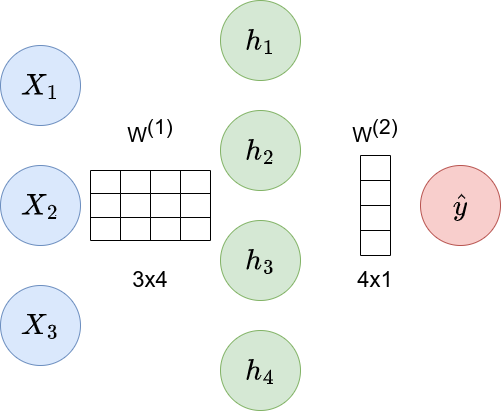

The diagram above was exported from draw.io. Its source (the exported page's mxGraphModel, read from the mxfile embedded in the PNG):
<mxGraphModel dx="794" dy="846" grid="1" gridSize="10" guides="1" tooltips="1" connect="1" arrows="1" fold="1" page="1" pageScale="1" pageWidth="827" pageHeight="1169" math="1" shadow="0">
  <root>
    <mxCell id="0" />
    <mxCell id="1" parent="0" />
    <mxCell id="SSRPYlpRlPvuIKauopP6-2" value="$$X_1$$" style="ellipse;whiteSpace=wrap;html=1;aspect=fixed;fillColor=#dae8fc;strokeColor=#6c8ebf;fontSize=25;fontStyle=0" parent="1" vertex="1">
      <mxGeometry x="170" y="140" width="80" height="80" as="geometry" />
    </mxCell>
    <mxCell id="SSRPYlpRlPvuIKauopP6-3" value="$$X_2$$" style="ellipse;whiteSpace=wrap;html=1;aspect=fixed;fillColor=#dae8fc;strokeColor=#6c8ebf;fontSize=25;fontStyle=0" parent="1" vertex="1">
      <mxGeometry x="170" y="260" width="80" height="80" as="geometry" />
    </mxCell>
    <mxCell id="SSRPYlpRlPvuIKauopP6-4" value="$$X_3$$" style="ellipse;whiteSpace=wrap;html=1;aspect=fixed;fillColor=#dae8fc;strokeColor=#6c8ebf;fontSize=25;fontStyle=0" parent="1" vertex="1">
      <mxGeometry x="170" y="380" width="80" height="80" as="geometry" />
    </mxCell>
    <mxCell id="SSRPYlpRlPvuIKauopP6-8" value="$$\hat{y}$$" style="ellipse;whiteSpace=wrap;html=1;aspect=fixed;fontSize=25;fontStyle=0;fillColor=#f8cecc;strokeColor=#b85450;" parent="1" vertex="1">
      <mxGeometry x="590" y="260" width="80" height="80" as="geometry" />
    </mxCell>
    <mxCell id="k2DFWrHCj1K7ufjF2GtV-1" value="$$h_1$$" style="ellipse;whiteSpace=wrap;html=1;aspect=fixed;fillColor=#d5e8d4;strokeColor=#82b366;fontSize=25;fontStyle=0" parent="1" vertex="1">
      <mxGeometry x="390" y="95" width="80" height="80" as="geometry" />
    </mxCell>
    <mxCell id="k2DFWrHCj1K7ufjF2GtV-2" value="$$h_2$$" style="ellipse;whiteSpace=wrap;html=1;aspect=fixed;fillColor=#d5e8d4;strokeColor=#82b366;fontSize=25;fontStyle=0" parent="1" vertex="1">
      <mxGeometry x="390" y="205" width="80" height="80" as="geometry" />
    </mxCell>
    <mxCell id="k2DFWrHCj1K7ufjF2GtV-3" value="$$h_3$$" style="ellipse;whiteSpace=wrap;html=1;aspect=fixed;fillColor=#d5e8d4;strokeColor=#82b366;fontSize=25;fontStyle=0" parent="1" vertex="1">
      <mxGeometry x="390" y="315" width="80" height="80" as="geometry" />
    </mxCell>
    <mxCell id="k2DFWrHCj1K7ufjF2GtV-4" value="$$h_4$$" style="ellipse;whiteSpace=wrap;html=1;aspect=fixed;fillColor=#d5e8d4;strokeColor=#82b366;fontSize=25;fontStyle=0" parent="1" vertex="1">
      <mxGeometry x="390" y="425" width="80" height="80" as="geometry" />
    </mxCell>
    <mxCell id="nBvyrXbyzpC2wduHmrQr-1" value="W&lt;span style=&quot;font-size: 21px;&quot;&gt;&lt;sup style=&quot;font-size: 21px;&quot;&gt;(1)&lt;/sup&gt;&lt;/span&gt;" style="text;strokeColor=none;align=center;fillColor=none;html=1;verticalAlign=middle;whiteSpace=wrap;rounded=0;fontSize=21;" vertex="1" parent="1">
      <mxGeometry x="290" y="210" width="60" height="30" as="geometry" />
    </mxCell>
    <mxCell id="nBvyrXbyzpC2wduHmrQr-2" value="W&lt;span style=&quot;font-size: 21px;&quot;&gt;&lt;sup style=&quot;font-size: 21px;&quot;&gt;(2)&lt;/sup&gt;&lt;/span&gt;" style="text;strokeColor=none;align=center;fillColor=none;html=1;verticalAlign=middle;whiteSpace=wrap;rounded=0;fontSize=21;" vertex="1" parent="1">
      <mxGeometry x="515" y="210" width="60" height="30" as="geometry" />
    </mxCell>
    <mxCell id="nBvyrXbyzpC2wduHmrQr-43" value="" style="shape=partialRectangle;html=1;whiteSpace=wrap;connectable=0;strokeColor=inherit;overflow=hidden;fillColor=none;top=0;left=0;bottom=0;right=0;pointerEvents=1;fontSize=16;" vertex="1" parent="1">
      <mxGeometry x="318" y="320" width="28" height="20" as="geometry">
        <mxRectangle width="28" height="20" as="alternateBounds" />
      </mxGeometry>
    </mxCell>
    <mxCell id="nBvyrXbyzpC2wduHmrQr-44" value="" style="shape=table;startSize=0;container=1;collapsible=0;childLayout=tableLayout;" vertex="1" parent="1">
      <mxGeometry x="260" y="265" width="120" height="70" as="geometry" />
    </mxCell>
    <mxCell id="nBvyrXbyzpC2wduHmrQr-45" value="" style="shape=tableRow;horizontal=0;startSize=0;swimlaneHead=0;swimlaneBody=0;strokeColor=inherit;top=0;left=0;bottom=0;right=0;collapsible=0;dropTarget=0;fillColor=none;points=[[0,0.5],[1,0.5]];portConstraint=eastwest;" vertex="1" parent="nBvyrXbyzpC2wduHmrQr-44">
      <mxGeometry width="120" height="23" as="geometry" />
    </mxCell>
    <mxCell id="nBvyrXbyzpC2wduHmrQr-46" value="" style="shape=partialRectangle;html=1;whiteSpace=wrap;connectable=0;strokeColor=inherit;overflow=hidden;fillColor=none;top=0;left=0;bottom=0;right=0;pointerEvents=1;" vertex="1" parent="nBvyrXbyzpC2wduHmrQr-45">
      <mxGeometry width="30" height="23" as="geometry">
        <mxRectangle width="30" height="23" as="alternateBounds" />
      </mxGeometry>
    </mxCell>
    <mxCell id="nBvyrXbyzpC2wduHmrQr-47" value="" style="shape=partialRectangle;html=1;whiteSpace=wrap;connectable=0;strokeColor=inherit;overflow=hidden;fillColor=none;top=0;left=0;bottom=0;right=0;pointerEvents=1;" vertex="1" parent="nBvyrXbyzpC2wduHmrQr-45">
      <mxGeometry x="30" width="30" height="23" as="geometry">
        <mxRectangle width="30" height="23" as="alternateBounds" />
      </mxGeometry>
    </mxCell>
    <mxCell id="nBvyrXbyzpC2wduHmrQr-48" value="" style="shape=partialRectangle;html=1;whiteSpace=wrap;connectable=0;strokeColor=inherit;overflow=hidden;fillColor=none;top=0;left=0;bottom=0;right=0;pointerEvents=1;" vertex="1" parent="nBvyrXbyzpC2wduHmrQr-45">
      <mxGeometry x="60" width="30" height="23" as="geometry">
        <mxRectangle width="30" height="23" as="alternateBounds" />
      </mxGeometry>
    </mxCell>
    <mxCell id="nBvyrXbyzpC2wduHmrQr-49" value="" style="shape=partialRectangle;html=1;whiteSpace=wrap;connectable=0;strokeColor=inherit;overflow=hidden;fillColor=none;top=0;left=0;bottom=0;right=0;pointerEvents=1;" vertex="1" parent="nBvyrXbyzpC2wduHmrQr-45">
      <mxGeometry x="90" width="30" height="23" as="geometry">
        <mxRectangle width="30" height="23" as="alternateBounds" />
      </mxGeometry>
    </mxCell>
    <mxCell id="nBvyrXbyzpC2wduHmrQr-50" value="" style="shape=tableRow;horizontal=0;startSize=0;swimlaneHead=0;swimlaneBody=0;strokeColor=inherit;top=0;left=0;bottom=0;right=0;collapsible=0;dropTarget=0;fillColor=none;points=[[0,0.5],[1,0.5]];portConstraint=eastwest;" vertex="1" parent="nBvyrXbyzpC2wduHmrQr-44">
      <mxGeometry y="23" width="120" height="24" as="geometry" />
    </mxCell>
    <mxCell id="nBvyrXbyzpC2wduHmrQr-51" value="" style="shape=partialRectangle;html=1;whiteSpace=wrap;connectable=0;strokeColor=inherit;overflow=hidden;fillColor=none;top=0;left=0;bottom=0;right=0;pointerEvents=1;" vertex="1" parent="nBvyrXbyzpC2wduHmrQr-50">
      <mxGeometry width="30" height="24" as="geometry">
        <mxRectangle width="30" height="24" as="alternateBounds" />
      </mxGeometry>
    </mxCell>
    <mxCell id="nBvyrXbyzpC2wduHmrQr-52" value="" style="shape=partialRectangle;html=1;whiteSpace=wrap;connectable=0;strokeColor=inherit;overflow=hidden;fillColor=none;top=0;left=0;bottom=0;right=0;pointerEvents=1;" vertex="1" parent="nBvyrXbyzpC2wduHmrQr-50">
      <mxGeometry x="30" width="30" height="24" as="geometry">
        <mxRectangle width="30" height="24" as="alternateBounds" />
      </mxGeometry>
    </mxCell>
    <mxCell id="nBvyrXbyzpC2wduHmrQr-53" value="" style="shape=partialRectangle;html=1;whiteSpace=wrap;connectable=0;strokeColor=inherit;overflow=hidden;fillColor=none;top=0;left=0;bottom=0;right=0;pointerEvents=1;" vertex="1" parent="nBvyrXbyzpC2wduHmrQr-50">
      <mxGeometry x="60" width="30" height="24" as="geometry">
        <mxRectangle width="30" height="24" as="alternateBounds" />
      </mxGeometry>
    </mxCell>
    <mxCell id="nBvyrXbyzpC2wduHmrQr-54" value="" style="shape=partialRectangle;html=1;whiteSpace=wrap;connectable=0;strokeColor=inherit;overflow=hidden;fillColor=none;top=0;left=0;bottom=0;right=0;pointerEvents=1;" vertex="1" parent="nBvyrXbyzpC2wduHmrQr-50">
      <mxGeometry x="90" width="30" height="24" as="geometry">
        <mxRectangle width="30" height="24" as="alternateBounds" />
      </mxGeometry>
    </mxCell>
    <mxCell id="nBvyrXbyzpC2wduHmrQr-55" value="" style="shape=tableRow;horizontal=0;startSize=0;swimlaneHead=0;swimlaneBody=0;strokeColor=inherit;top=0;left=0;bottom=0;right=0;collapsible=0;dropTarget=0;fillColor=none;points=[[0,0.5],[1,0.5]];portConstraint=eastwest;" vertex="1" parent="nBvyrXbyzpC2wduHmrQr-44">
      <mxGeometry y="47" width="120" height="23" as="geometry" />
    </mxCell>
    <mxCell id="nBvyrXbyzpC2wduHmrQr-56" value="" style="shape=partialRectangle;html=1;whiteSpace=wrap;connectable=0;strokeColor=inherit;overflow=hidden;fillColor=none;top=0;left=0;bottom=0;right=0;pointerEvents=1;" vertex="1" parent="nBvyrXbyzpC2wduHmrQr-55">
      <mxGeometry width="30" height="23" as="geometry">
        <mxRectangle width="30" height="23" as="alternateBounds" />
      </mxGeometry>
    </mxCell>
    <mxCell id="nBvyrXbyzpC2wduHmrQr-57" value="" style="shape=partialRectangle;html=1;whiteSpace=wrap;connectable=0;strokeColor=inherit;overflow=hidden;fillColor=none;top=0;left=0;bottom=0;right=0;pointerEvents=1;" vertex="1" parent="nBvyrXbyzpC2wduHmrQr-55">
      <mxGeometry x="30" width="30" height="23" as="geometry">
        <mxRectangle width="30" height="23" as="alternateBounds" />
      </mxGeometry>
    </mxCell>
    <mxCell id="nBvyrXbyzpC2wduHmrQr-58" value="" style="shape=partialRectangle;html=1;whiteSpace=wrap;connectable=0;strokeColor=inherit;overflow=hidden;fillColor=none;top=0;left=0;bottom=0;right=0;pointerEvents=1;" vertex="1" parent="nBvyrXbyzpC2wduHmrQr-55">
      <mxGeometry x="60" width="30" height="23" as="geometry">
        <mxRectangle width="30" height="23" as="alternateBounds" />
      </mxGeometry>
    </mxCell>
    <mxCell id="nBvyrXbyzpC2wduHmrQr-59" value="" style="shape=partialRectangle;html=1;whiteSpace=wrap;connectable=0;strokeColor=inherit;overflow=hidden;fillColor=none;top=0;left=0;bottom=0;right=0;pointerEvents=1;" vertex="1" parent="nBvyrXbyzpC2wduHmrQr-55">
      <mxGeometry x="90" width="30" height="23" as="geometry">
        <mxRectangle width="30" height="23" as="alternateBounds" />
      </mxGeometry>
    </mxCell>
    <mxCell id="nBvyrXbyzpC2wduHmrQr-60" value="" style="shape=table;startSize=0;container=1;collapsible=0;childLayout=tableLayout;" vertex="1" parent="1">
      <mxGeometry x="530" y="250" width="30" height="100" as="geometry" />
    </mxCell>
    <mxCell id="nBvyrXbyzpC2wduHmrQr-61" value="" style="shape=tableRow;horizontal=0;startSize=0;swimlaneHead=0;swimlaneBody=0;strokeColor=inherit;top=0;left=0;bottom=0;right=0;collapsible=0;dropTarget=0;fillColor=none;points=[[0,0.5],[1,0.5]];portConstraint=eastwest;" vertex="1" parent="nBvyrXbyzpC2wduHmrQr-60">
      <mxGeometry width="30" height="25" as="geometry" />
    </mxCell>
    <mxCell id="nBvyrXbyzpC2wduHmrQr-62" value="" style="shape=partialRectangle;html=1;whiteSpace=wrap;connectable=0;strokeColor=inherit;overflow=hidden;fillColor=none;top=0;left=0;bottom=0;right=0;pointerEvents=1;" vertex="1" parent="nBvyrXbyzpC2wduHmrQr-61">
      <mxGeometry width="30" height="25" as="geometry">
        <mxRectangle width="30" height="25" as="alternateBounds" />
      </mxGeometry>
    </mxCell>
    <mxCell id="nBvyrXbyzpC2wduHmrQr-63" value="" style="shape=tableRow;horizontal=0;startSize=0;swimlaneHead=0;swimlaneBody=0;strokeColor=inherit;top=0;left=0;bottom=0;right=0;collapsible=0;dropTarget=0;fillColor=none;points=[[0,0.5],[1,0.5]];portConstraint=eastwest;" vertex="1" parent="nBvyrXbyzpC2wduHmrQr-60">
      <mxGeometry y="25" width="30" height="25" as="geometry" />
    </mxCell>
    <mxCell id="nBvyrXbyzpC2wduHmrQr-64" value="" style="shape=partialRectangle;html=1;whiteSpace=wrap;connectable=0;strokeColor=inherit;overflow=hidden;fillColor=none;top=0;left=0;bottom=0;right=0;pointerEvents=1;" vertex="1" parent="nBvyrXbyzpC2wduHmrQr-63">
      <mxGeometry width="30" height="25" as="geometry">
        <mxRectangle width="30" height="25" as="alternateBounds" />
      </mxGeometry>
    </mxCell>
    <mxCell id="nBvyrXbyzpC2wduHmrQr-65" value="" style="shape=tableRow;horizontal=0;startSize=0;swimlaneHead=0;swimlaneBody=0;strokeColor=inherit;top=0;left=0;bottom=0;right=0;collapsible=0;dropTarget=0;fillColor=none;points=[[0,0.5],[1,0.5]];portConstraint=eastwest;" vertex="1" parent="nBvyrXbyzpC2wduHmrQr-60">
      <mxGeometry y="50" width="30" height="25" as="geometry" />
    </mxCell>
    <mxCell id="nBvyrXbyzpC2wduHmrQr-66" value="" style="shape=partialRectangle;html=1;whiteSpace=wrap;connectable=0;strokeColor=inherit;overflow=hidden;fillColor=none;top=0;left=0;bottom=0;right=0;pointerEvents=1;" vertex="1" parent="nBvyrXbyzpC2wduHmrQr-65">
      <mxGeometry width="30" height="25" as="geometry">
        <mxRectangle width="30" height="25" as="alternateBounds" />
      </mxGeometry>
    </mxCell>
    <mxCell id="nBvyrXbyzpC2wduHmrQr-67" value="" style="shape=tableRow;horizontal=0;startSize=0;swimlaneHead=0;swimlaneBody=0;strokeColor=inherit;top=0;left=0;bottom=0;right=0;collapsible=0;dropTarget=0;fillColor=none;points=[[0,0.5],[1,0.5]];portConstraint=eastwest;" vertex="1" parent="nBvyrXbyzpC2wduHmrQr-60">
      <mxGeometry y="75" width="30" height="25" as="geometry" />
    </mxCell>
    <mxCell id="nBvyrXbyzpC2wduHmrQr-68" value="" style="shape=partialRectangle;html=1;whiteSpace=wrap;connectable=0;strokeColor=inherit;overflow=hidden;fillColor=none;top=0;left=0;bottom=0;right=0;pointerEvents=1;" vertex="1" parent="nBvyrXbyzpC2wduHmrQr-67">
      <mxGeometry width="30" height="25" as="geometry">
        <mxRectangle width="30" height="25" as="alternateBounds" />
      </mxGeometry>
    </mxCell>
    <mxCell id="nBvyrXbyzpC2wduHmrQr-69" value="3x4" style="text;strokeColor=none;align=center;fillColor=none;html=1;verticalAlign=middle;whiteSpace=wrap;rounded=0;fontSize=22;" vertex="1" parent="1">
      <mxGeometry x="290" y="360" width="60" height="30" as="geometry" />
    </mxCell>
    <mxCell id="nBvyrXbyzpC2wduHmrQr-70" value="4x1" style="text;strokeColor=none;align=center;fillColor=none;html=1;verticalAlign=middle;whiteSpace=wrap;rounded=0;fontSize=22;" vertex="1" parent="1">
      <mxGeometry x="515" y="360" width="60" height="30" as="geometry" />
    </mxCell>
  </root>
</mxGraphModel>